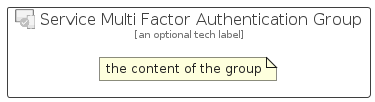

The diagram above was rendered by PlantUML. Its source (embedded in the PNG):
@startuml
' configures the library
!global $INCLUSION_MODE="local"
!global $LIB_BASE_LOCATION="../../.."

' loads the library's bootstrap
!include $LIB_BASE_LOCATION/bootstrap.puml

' loads the package bootstrap
include('azure-20/bootstrap')

' loads the Item which embeds the element ServiceMultiFactorAuthenticationGroup
include('azure-20/Item/Identity/ServiceMultiFactorAuthentication')

' renders the element
ServiceMultiFactorAuthenticationGroup('ServiceMultiFactorAuthenticationGroup', 'Service Multi Factor Authentication Group', 'an optional tech label') {
    note as note
        the content of the group
    end note
}
@enduml